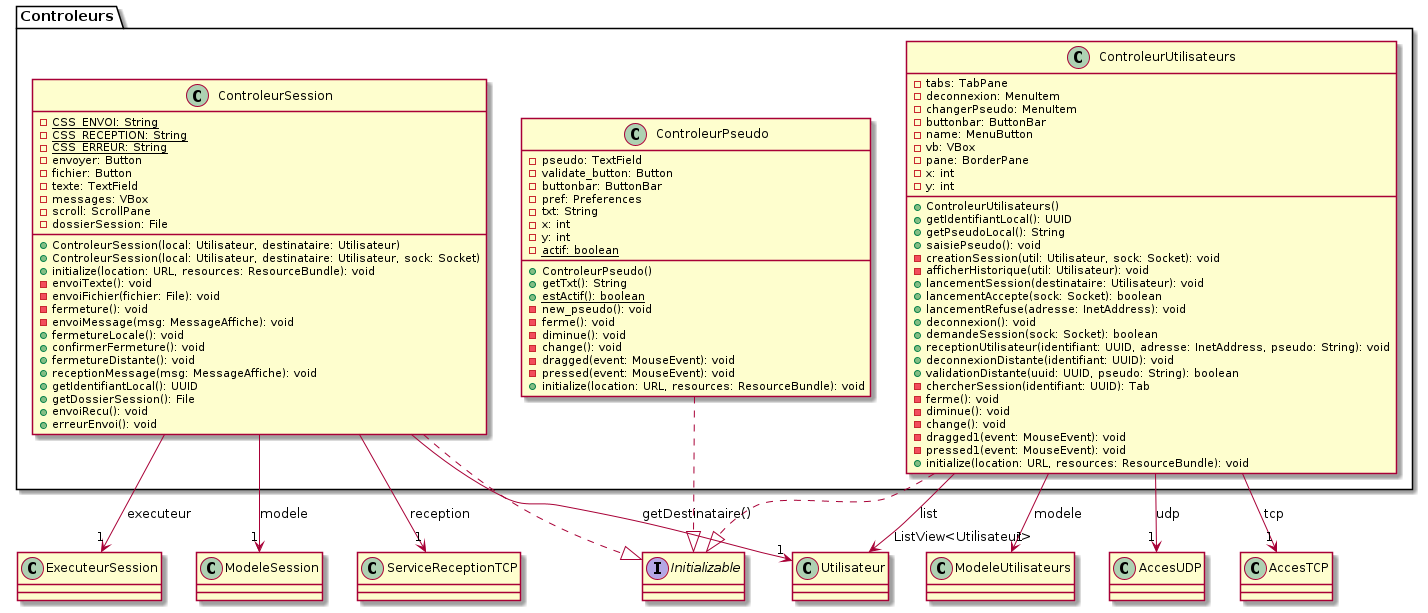

The diagram above was rendered by PlantUML. Its source (embedded in the PNG):
@startuml controleurs
interface Initializable {
}
package Controleurs {
   class ControleurPseudo [[java:gei.barralberry.clavardage.controleurs.ControleurPseudo]] {
	 -pseudo: TextField
	 -validate_button: Button
	 -buttonbar: ButtonBar
	 -pref: Preferences
	 -txt: String
	 -x: int
	 -y: int
	 -{static} actif: boolean
	 +ControleurPseudo()
	 +getTxt(): String
	 +{static} estActif(): boolean
	 -new_pseudo(): void
	 -ferme(): void
	 -diminue(): void
	 -change(): void
	 -dragged(event: MouseEvent): void
	 -pressed(event: MouseEvent): void
	 +initialize(location: URL, resources: ResourceBundle): void
   }
   class ControleurSession [[java:gei.barralberry.clavardage.controleurs.ControleurSession]] {
         -{static} CSS_ENVOI: String
	 -{static} CSS_RECEPTION: String
	 -{static} CSS_ERREUR: String
	 -envoyer: Button
	 -fichier: Button
	 -texte: TextField
	 -messages: VBox
	 -scroll: ScrollPane
	 -dossierSession: File
	 +ControleurSession(local: Utilisateur, destinataire: Utilisateur)
	 +ControleurSession(local: Utilisateur, destinataire: Utilisateur, sock: Socket)
	 +initialize(location: URL, resources: ResourceBundle): void
	 -envoiTexte(): void
	 -envoiFichier(fichier: File): void
	 -fermeture(): void
	 -envoiMessage(msg: MessageAffiche): void
	 +fermetureLocale(): void
	 +confirmerFermeture(): void
	 +fermetureDistante(): void
	 +receptionMessage(msg: MessageAffiche): void
	 +getIdentifiantLocal(): UUID
	 +getDossierSession(): File
	 +envoiRecu(): void
	 +erreurEnvoi(): void
   }
   class ControleurUtilisateurs [[java:gei.barralberry.clavardage.controleurs.ControleurUtilisateurs]] {
	 -tabs: TabPane
	 -deconnexion: MenuItem
	 -changerPseudo: MenuItem
	 -buttonbar: ButtonBar
	 -name: MenuButton
	 -vb: VBox
	 -pane: BorderPane
	 -x: int
	 -y: int
	 +ControleurUtilisateurs()
	 +getIdentifiantLocal(): UUID
	 +getPseudoLocal(): String
	 +saisiePseudo(): void
	 -creationSession(util: Utilisateur, sock: Socket): void
	 -afficherHistorique(util: Utilisateur): void
	 +lancementSession(destinataire: Utilisateur): void
	 +lancementAccepte(sock: Socket): boolean
	 +lancementRefuse(adresse: InetAddress): void
	 +deconnexion(): void
	 +demandeSession(sock: Socket): boolean
	 +receptionUtilisateur(identifiant: UUID, adresse: InetAddress, pseudo: String): void
	 +deconnexionDistante(identifiant: UUID): void
	 +validationDistante(uuid: UUID, pseudo: String): boolean
	 -chercherSession(identifiant: UUID): Tab
	 -ferme(): void
	 -diminue(): void
	 -change(): void
	 -dragged1(event: MouseEvent): void
	 -pressed1(event: MouseEvent): void
	 +initialize(location: URL, resources: ResourceBundle): void
   }
}
ControleurUtilisateurs ..|> Initializable
ControleurSession ..|> Initializable
ControleurPseudo ..|> Initializable
ControleurUtilisateurs --> "ListView<Utilisateur>" Utilisateur : list
ControleurUtilisateurs --> "1" ModeleUtilisateurs : modele
ControleurUtilisateurs --> "1" AccesUDP : udp
ControleurUtilisateurs --> "1" AccesTCP : tcp
ControleurSession --> "1" ModeleSession : modele
ControleurSession --> "1" ServiceReceptionTCP : reception
ControleurSession --> "1" ExecuteurSession : executeur
ControleurSession --> "1" Utilisateur : getDestinataire()
@enduml